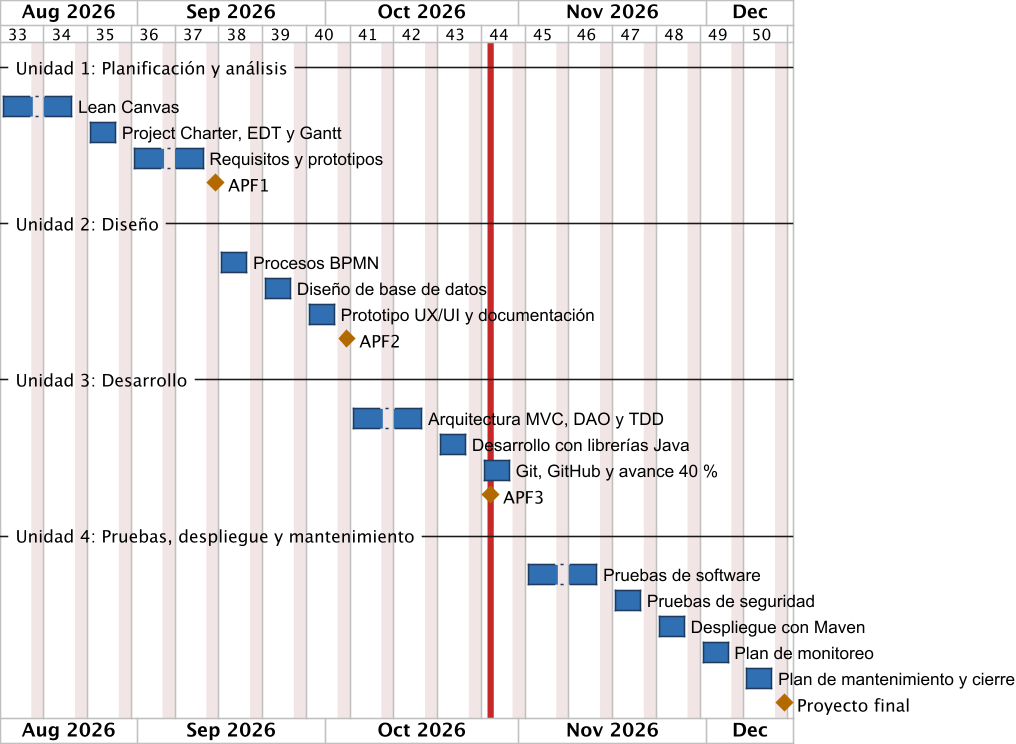

The diagram above was rendered by PlantUML. Its source (embedded in the PNG):
@startgantt
skinparamlocked dpi 150
<style>
ganttDiagram {
  task { FontName Arial; FontSize 11; BackGroundColor #2F6FB2; LineColor #1E3A5F }
  milestone { BackGroundColor #B26A00; LineColor #B26A00 }
}
</style>
printscale weekly
Project starts 2026-08-10
saturday are closed
sunday are closed

-- Unidad 1: Planificación y análisis --
[Lean Canvas] starts 2026-08-10 and lasts 10 days
[Project Charter, EDT y Gantt] starts 2026-08-24 and lasts 5 days
[Requisitos y prototipos] starts 2026-08-31 and lasts 10 days
[APF1] happens 2026-09-13
-- Unidad 2: Diseño --
[Procesos BPMN] starts 2026-09-14 and lasts 5 days
[Diseño de base de datos] starts 2026-09-21 and lasts 5 days
[Prototipo UX/UI y documentación] starts 2026-09-28 and lasts 5 days
[APF2] happens 2026-10-04
-- Unidad 3: Desarrollo --
[Arquitectura MVC, DAO y TDD] starts 2026-10-05 and lasts 10 days
[Desarrollo con librerías Java] starts 2026-10-19 and lasts 5 days
[Git, GitHub y avance 40 %] starts 2026-10-26 and lasts 5 days
[APF3] happens 2026-10-27
-- Unidad 4: Pruebas, despliegue y mantenimiento --
[Pruebas de software] starts 2026-11-02 and lasts 10 days
[Pruebas de seguridad] starts 2026-11-16 and lasts 5 days
[Despliegue con Maven] starts 2026-11-23 and lasts 5 days
[Plan de monitoreo] starts 2026-11-30 and lasts 5 days
[Plan de mantenimiento y cierre] starts 2026-12-07 and lasts 5 days
[Proyecto final] happens 2026-12-13

[Lean Canvas] is 100% completed
[Project Charter, EDT y Gantt] is 100% completed
[Requisitos y prototipos] is 100% completed
[Procesos BPMN] is 100% completed
[Diseño de base de datos] is 100% completed
[Prototipo UX/UI y documentación] is 100% completed
[Arquitectura MVC, DAO y TDD] is 100% completed
[Desarrollo con librerías Java] is 100% completed
[Git, GitHub y avance 40 %] is 100% completed
today is 2026-10-27 and is colored in #C62828
@endgantt